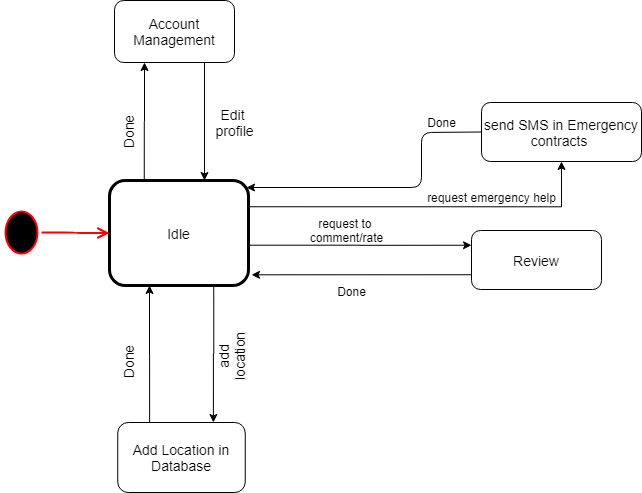

The diagram above was exported from draw.io. Its source (the exported page's mxGraphModel, read from the mxfile embedded in the PNG):
<mxGraphModel dx="868" dy="407" grid="1" gridSize="10" guides="1" tooltips="1" connect="1" arrows="1" fold="1" page="1" pageScale="1" pageWidth="850" pageHeight="1100" math="0" shadow="0">
  <root>
    <mxCell id="0" />
    <mxCell id="1" parent="0" />
    <mxCell id="UfK1CC2G6Rlr-DFjYFr4-9" style="edgeStyle=orthogonalEdgeStyle;rounded=0;orthogonalLoop=1;jettySize=auto;html=1;entryX=0.75;entryY=0;entryDx=0;entryDy=0;exitX=0.75;exitY=1;exitDx=0;exitDy=0;" edge="1" parent="1" source="UfK1CC2G6Rlr-DFjYFr4-2" target="UfK1CC2G6Rlr-DFjYFr4-6">
      <mxGeometry relative="1" as="geometry">
        <mxPoint x="260" y="220" as="sourcePoint" />
      </mxGeometry>
    </mxCell>
    <mxCell id="UfK1CC2G6Rlr-DFjYFr4-18" style="edgeStyle=orthogonalEdgeStyle;rounded=0;orthogonalLoop=1;jettySize=auto;html=1;entryX=1;entryY=0.75;entryDx=0;entryDy=0;exitX=0;exitY=0.66;exitDx=0;exitDy=0;exitPerimeter=0;" edge="1" parent="1" target="UfK1CC2G6Rlr-DFjYFr4-10">
      <mxGeometry relative="1" as="geometry">
        <mxPoint x="357" y="292.70000000000005" as="sourcePoint" />
      </mxGeometry>
    </mxCell>
    <mxCell id="UfK1CC2G6Rlr-DFjYFr4-25" style="edgeStyle=orthogonalEdgeStyle;rounded=0;orthogonalLoop=1;jettySize=auto;html=1;exitX=0.25;exitY=0;exitDx=0;exitDy=0;entryX=0.75;entryY=0;entryDx=0;entryDy=0;" edge="1" parent="1" source="UfK1CC2G6Rlr-DFjYFr4-2" target="UfK1CC2G6Rlr-DFjYFr4-24">
      <mxGeometry relative="1" as="geometry" />
    </mxCell>
    <mxCell id="UfK1CC2G6Rlr-DFjYFr4-31" style="edgeStyle=orthogonalEdgeStyle;rounded=0;orthogonalLoop=1;jettySize=auto;html=1;exitX=0;exitY=0.75;exitDx=0;exitDy=0;" edge="1" parent="1" source="UfK1CC2G6Rlr-DFjYFr4-2" target="UfK1CC2G6Rlr-DFjYFr4-30">
      <mxGeometry relative="1" as="geometry" />
    </mxCell>
    <mxCell id="UfK1CC2G6Rlr-DFjYFr4-2" value="&lt;font style=&quot;font-size: 14px&quot;&gt;Idle&lt;/font&gt;" style="rounded=1;whiteSpace=wrap;html=1;fontSize=14;spacing=5;strokeWidth=3;direction=west;" vertex="1" parent="1">
      <mxGeometry x="218" y="228" width="139" height="105" as="geometry" />
    </mxCell>
    <mxCell id="UfK1CC2G6Rlr-DFjYFr4-3" value="" style="ellipse;html=1;shape=startState;fillColor=#000000;strokeColor=#ff0000;align=center;fontSize=14;spacing=3;strokeWidth=2;" vertex="1" parent="1">
      <mxGeometry x="110" y="255" width="40" height="50" as="geometry" />
    </mxCell>
    <mxCell id="UfK1CC2G6Rlr-DFjYFr4-4" value="" style="edgeStyle=orthogonalEdgeStyle;html=1;verticalAlign=bottom;endArrow=open;endSize=8;strokeColor=#ff0000;fontSize=14;spacing=3;strokeWidth=2;entryX=1;entryY=0.5;entryDx=0;entryDy=0;exitX=1;exitY=0.5;exitDx=0;exitDy=0;" edge="1" parent="1" source="UfK1CC2G6Rlr-DFjYFr4-3" target="UfK1CC2G6Rlr-DFjYFr4-2">
      <mxGeometry relative="1" as="geometry">
        <mxPoint x="210" y="280" as="targetPoint" />
      </mxGeometry>
    </mxCell>
    <mxCell id="UfK1CC2G6Rlr-DFjYFr4-5" style="edgeStyle=orthogonalEdgeStyle;rounded=0;orthogonalLoop=1;jettySize=auto;html=1;exitX=0.25;exitY=0;exitDx=0;exitDy=0;fontSize=14;" edge="1" parent="1" source="UfK1CC2G6Rlr-DFjYFr4-6">
      <mxGeometry relative="1" as="geometry">
        <mxPoint x="313" y="228" as="targetPoint" />
      </mxGeometry>
    </mxCell>
    <mxCell id="UfK1CC2G6Rlr-DFjYFr4-6" value="Account&lt;br&gt;Management" style="rounded=1;whiteSpace=wrap;html=1;fontSize=14;direction=west;" vertex="1" parent="1">
      <mxGeometry x="223" y="48" width="120" height="62" as="geometry" />
    </mxCell>
    <mxCell id="UfK1CC2G6Rlr-DFjYFr4-7" value="Edit&amp;nbsp;&lt;br&gt;profile" style="text;html=1;align=center;verticalAlign=middle;resizable=0;points=[];autosize=1;fontSize=14;" vertex="1" parent="1">
      <mxGeometry x="318" y="150" width="50" height="40" as="geometry" />
    </mxCell>
    <mxCell id="UfK1CC2G6Rlr-DFjYFr4-8" value="Done" style="text;html=1;align=center;verticalAlign=middle;resizable=0;points=[];autosize=1;fontSize=14;rotation=270;" vertex="1" parent="1">
      <mxGeometry x="212" y="170" width="50" height="20" as="geometry" />
    </mxCell>
    <mxCell id="UfK1CC2G6Rlr-DFjYFr4-21" style="edgeStyle=orthogonalEdgeStyle;rounded=0;orthogonalLoop=1;jettySize=auto;html=1;exitX=1;exitY=0.25;exitDx=0;exitDy=0;entryX=-0.022;entryY=0.378;entryDx=0;entryDy=0;entryPerimeter=0;" edge="1" parent="1" source="UfK1CC2G6Rlr-DFjYFr4-10">
      <mxGeometry relative="1" as="geometry">
        <mxPoint x="360.058" y="322.30999999999995" as="targetPoint" />
      </mxGeometry>
    </mxCell>
    <mxCell id="UfK1CC2G6Rlr-DFjYFr4-10" value="Review" style="rounded=1;whiteSpace=wrap;html=1;fontSize=14;direction=west;" vertex="1" parent="1">
      <mxGeometry x="580" y="278" width="130" height="59" as="geometry" />
    </mxCell>
    <mxCell id="UfK1CC2G6Rlr-DFjYFr4-22" value="request to&amp;nbsp;&lt;br&gt;comment/rate" style="text;html=1;align=center;verticalAlign=middle;resizable=0;points=[];autosize=1;" vertex="1" parent="1">
      <mxGeometry x="410" y="263" width="90" height="30" as="geometry" />
    </mxCell>
    <mxCell id="UfK1CC2G6Rlr-DFjYFr4-23" value="Done" style="text;html=1;align=center;verticalAlign=middle;resizable=0;points=[];autosize=1;" vertex="1" parent="1">
      <mxGeometry x="440" y="329" width="40" height="20" as="geometry" />
    </mxCell>
    <mxCell id="UfK1CC2G6Rlr-DFjYFr4-26" style="edgeStyle=orthogonalEdgeStyle;rounded=0;orthogonalLoop=1;jettySize=auto;html=1;exitX=0.25;exitY=0;exitDx=0;exitDy=0;" edge="1" parent="1" source="UfK1CC2G6Rlr-DFjYFr4-24">
      <mxGeometry relative="1" as="geometry">
        <mxPoint x="258" y="333" as="targetPoint" />
        <mxPoint x="258.125" y="473" as="sourcePoint" />
      </mxGeometry>
    </mxCell>
    <mxCell id="UfK1CC2G6Rlr-DFjYFr4-24" value="Add Location in Database" style="rounded=1;whiteSpace=wrap;html=1;fontSize=14;" vertex="1" parent="1">
      <mxGeometry x="226.25" y="470" width="127.5" height="70" as="geometry" />
    </mxCell>
    <mxCell id="UfK1CC2G6Rlr-DFjYFr4-27" value="&lt;div style=&quot;text-align: center&quot;&gt;&lt;span style=&quot;font-family: &amp;#34;helvetica&amp;#34; ; font-size: 14px&quot;&gt;add&lt;/span&gt;&lt;/div&gt;&lt;span style=&quot;color: rgb(0 , 0 , 0) ; font-family: &amp;#34;helvetica&amp;#34; ; font-size: 14px ; font-style: normal ; font-weight: 400 ; letter-spacing: normal ; text-align: center ; text-indent: 0px ; text-transform: none ; word-spacing: 0px ; background-color: rgb(248 , 249 , 250) ; display: inline ; float: none&quot;&gt;location&lt;/span&gt;" style="text;whiteSpace=wrap;html=1;rotation=270;" vertex="1" parent="1">
      <mxGeometry x="308" y="370" width="70" height="50" as="geometry" />
    </mxCell>
    <mxCell id="UfK1CC2G6Rlr-DFjYFr4-28" value="Done" style="text;html=1;align=center;verticalAlign=middle;resizable=0;points=[];autosize=1;fontSize=14;rotation=270;" vertex="1" parent="1">
      <mxGeometry x="212" y="400" width="50" height="20" as="geometry" />
    </mxCell>
    <mxCell id="UfK1CC2G6Rlr-DFjYFr4-30" value="send SMS in Emergency&lt;br&gt;contracts&amp;nbsp;" style="rounded=1;whiteSpace=wrap;html=1;fontSize=14;direction=west;" vertex="1" parent="1">
      <mxGeometry x="590" y="150" width="160" height="59" as="geometry" />
    </mxCell>
    <mxCell id="UfK1CC2G6Rlr-DFjYFr4-33" value="" style="endArrow=classic;html=1;exitX=1;exitY=0.5;exitDx=0;exitDy=0;entryX=0.014;entryY=0.933;entryDx=0;entryDy=0;entryPerimeter=0;" edge="1" parent="1" source="UfK1CC2G6Rlr-DFjYFr4-30" target="UfK1CC2G6Rlr-DFjYFr4-2">
      <mxGeometry width="50" height="50" relative="1" as="geometry">
        <mxPoint x="400" y="320" as="sourcePoint" />
        <mxPoint x="410" y="228" as="targetPoint" />
        <Array as="points">
          <mxPoint x="530" y="180" />
          <mxPoint x="530" y="235" />
        </Array>
      </mxGeometry>
    </mxCell>
    <mxCell id="UfK1CC2G6Rlr-DFjYFr4-34" value="Done" style="text;html=1;align=center;verticalAlign=middle;resizable=0;points=[];autosize=1;" vertex="1" parent="1">
      <mxGeometry x="530" y="160" width="40" height="20" as="geometry" />
    </mxCell>
    <mxCell id="UfK1CC2G6Rlr-DFjYFr4-35" value="request emergency help" style="text;html=1;align=center;verticalAlign=middle;resizable=0;points=[];autosize=1;" vertex="1" parent="1">
      <mxGeometry x="530" y="235" width="140" height="20" as="geometry" />
    </mxCell>
  </root>
</mxGraphModel>